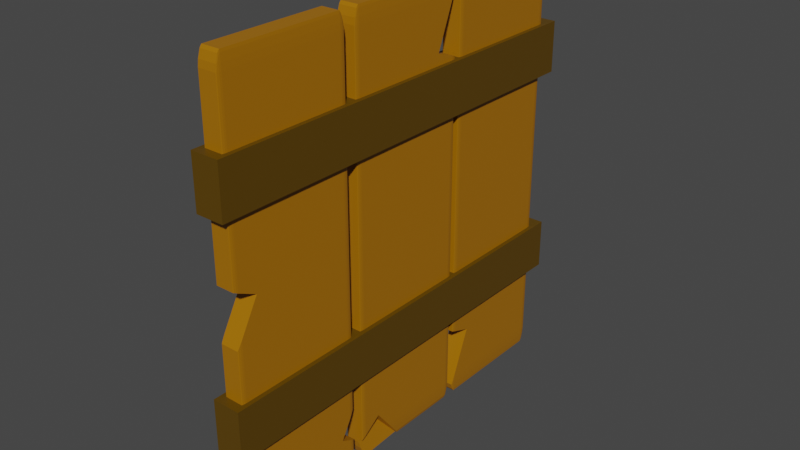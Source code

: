 # Source: wall_2.blend  (saved by Blender 2.91.10; exported with 4.5.12 LTS)
import bpy
from mathutils import Matrix  # noqa: F401  (used for matrix-valued properties, if any)

bpy.ops.wm.read_factory_settings(use_empty=True)
scene = bpy.context.scene
scene.name = 'Scene'

# ---- collections
col_collection = bpy.data.collections.new('Collection'); scene.collection.children.link(col_collection)

# ---- materials (node trees are filled in below, after node groups)
mat_material = bpy.data.materials.new('Material')
mat_material.alpha_threshold = 0.0
mat_material.use_transparent_shadow = False
mat_material.line_color = (0.0, 0.0, 0.0, 1.0)
mat_material_002 = bpy.data.materials.new('Material.002')
mat_material_002.alpha_threshold = 0.0
mat_material_002.use_transparent_shadow = False
mat_material_002.line_color = (0.0, 0.0, 0.0, 1.0)

# ---- material node trees
mat_material.use_nodes = True; mat_material.node_tree.nodes.clear()
_N = mat_material.node_tree.nodes; _L = mat_material.node_tree.links
n0 = _N.new('ShaderNodeOutputMaterial'); n0.name = 'Material Output'; n0.location = (300, 300)
n1 = _N.new('ShaderNodeBsdfPrincipled'); n1.name = 'Principled BSDF'; n1.location = (10, 300)
n1.distribution = 'GGX'
n1.subsurface_method = 'BURLEY'
n1.inputs[0].default_value = (0.3883, 0.1514, 0.0, 1.0)
n1.inputs[2].default_value = 0.4
n1.inputs[3].default_value = 1.45
n1.inputs[27].default_value = (0.0, 0.0, 0.0, 1.0)
n1.inputs[28].default_value = 1.0
_L.new(n1.outputs[0], n0.inputs[0])
n0.is_active_output = True
mat_material_002.use_nodes = True; mat_material_002.node_tree.nodes.clear()
_N = mat_material_002.node_tree.nodes; _L = mat_material_002.node_tree.links
n0 = _N.new('ShaderNodeOutputMaterial'); n0.name = 'Material Output'; n0.location = (300, 300)
n1 = _N.new('ShaderNodeBsdfPrincipled'); n1.name = 'Principled BSDF'; n1.location = (10, 300)
n1.distribution = 'GGX'
n1.subsurface_method = 'BURLEY'
n1.inputs[0].default_value = (0.1043, 0.05371, 0.0, 1.0)
n1.inputs[2].default_value = 0.4
n1.inputs[3].default_value = 1.45
n1.inputs[27].default_value = (0.0, 0.0, 0.0, 1.0)
n1.inputs[28].default_value = 1.0
_L.new(n1.outputs[0], n0.inputs[0])
n0.is_active_output = True

# ---- world
world_world = bpy.data.worlds.new('World'); scene.world = world_world
world_world.use_nodes = True; world_world.node_tree.nodes.clear()
_N = world_world.node_tree.nodes; _L = world_world.node_tree.links
n0 = _N.new('ShaderNodeOutputWorld'); n0.name = 'World Output'; n0.location = (300, 300)
n1 = _N.new('ShaderNodeBackground'); n1.name = 'Background'; n1.location = (10, 300)
n1.inputs[0].default_value = (0.05088, 0.05088, 0.05088, 1.0)
_L.new(n1.outputs[0], n0.inputs[0])
n0.is_active_output = True
world_world.color = (0.05088, 0.05088, 0.05088)
world_world.use_sun_shadow = False
world_world.sun_shadow_jitter_overblur = 0.0

# ---- meshes
me_cube = bpy.data.meshes.new('Cube')
me_cube.from_pydata([(0.8455, -0.6451, -0.1195), (-0.9553, -0.9766, 0.9264), (-0.9264, -0.9886, 0.9264), (-0.9264, -0.9766, 0.9553), (-0.9571, -0.961, 0.9571), (-0.9264, -0.9439, 0.988), (-0.9264, -0.915, 1.0), (-0.9553, -0.915, 0.988), (-0.9571, -0.9457, 0.9724), (-0.988, -0.9439, 0.9264), (-0.9724, -0.9457, 0.9571), (-0.988, -0.915, 0.9553), (-1.0, -0.915, 0.9264), (-0.9553, -0.915, -0.988), (-0.9264, -0.915, -1.0), (-0.9264, -0.9439, -0.988), (-0.9571, -0.9457, -0.9724), (-0.9264, -0.9766, -0.9553), (-0.9264, -0.9886, -0.9264), (-0.9553, -0.9766, -0.9264), (-0.9571, -0.961, -0.9571), (-0.988, -0.915, -0.9553), (-0.9724, -0.9457, -0.9571), (-0.988, -0.9439, -0.9264), (-1.0, -0.915, -0.9264), (-0.988, 0.9667, 0.9264), (-1.0, 0.9378, 0.9264), (-0.988, 0.9378, 0.9553), (-0.9724, 0.9685, 0.9571), (-0.9553, 0.9378, 0.988), (-0.9264, 0.9378, 1.0), (-0.9571, 0.9685, 0.9724), (-0.9571, 0.9838, 0.9571), (-0.988, 0.9378, -0.9553), (-1.0, 0.9378, -0.9264), (-0.988, 0.9667, -0.9264), (-0.9724, 0.9685, -0.9571), (-0.9571, 0.9838, -0.9571), (-0.9553, 0.9378, -0.988), (-0.9571, 0.9685, -0.9724), (-0.9264, 0.9378, -1.0), (0.988, -0.915, -0.9553), (1.0, -0.915, -0.9264), (0.988, -0.9439, -0.9264), (0.9724, -0.9457, -0.9571), (0.9553, -0.9766, -0.9264), (0.9264, -0.9886, -0.9264), (0.9264, -0.9766, -0.9553), (0.9571, -0.961, -0.9571), (0.9553, -0.915, -0.988), (0.9571, -0.9457, -0.9724), (0.9264, -0.9439, -0.988), (0.9264, -0.915, -1.0), (0.988, 0.9378, 0.9553), (0.988, 0.9667, 0.9264), (0.9724, 0.9685, 0.9571), (0.9553, 0.9995, 0.9264), (0.9264, 1.011, 0.9264), (0.9264, 0.9995, 0.9553), (0.9571, 0.9838, 0.9571), (0.9553, 0.9378, 0.988), (0.9571, 0.9685, 0.9724), (0.9264, 0.9667, 0.988), (0.9264, 0.9378, 1.0), (0.9553, 0.9378, -0.988), (0.9264, 0.9378, -1.0), (0.9264, 0.9667, -0.988), (0.9571, 0.9685, -0.9724), (0.9264, 0.9995, -0.9553), (0.9264, 1.011, -0.9264), (0.9553, 0.9995, -0.9264), (0.9571, 0.9838, -0.9571), (0.988, 0.9378, -0.9553), (0.9724, 0.9685, -0.9571), (0.988, 0.9667, -0.9264), (1.0, 0.9378, -0.9264), (1.0, -0.915, 0.8926), (1.0, 0.9378, 0.8926), (0.9881, 0.9666, 0.9264), (0.8975, -0.9439, 0.988), (0.9077, -0.9886, 0.9264), (0.9132, -0.9886, 0.403), (0.9048, -0.9766, 0.9553), (0.8912, -0.915, 1.0), (0.8318, -0.6362, 1.0), (1.0, -0.2092, 0.8926), (1.0, -0.2168, 0.7005), (0.988, -0.2374, 0.9553), (0.9264, -0.3937, 1.0), (0.9553, -0.3201, 0.988), (0.9973, -0.9216, 0.9004), (0.998, -0.915, 0.903), (1.0, -0.8413, 0.8926), (0.9264, -0.9886, 0.4844), (0.9553, -0.9766, 0.6586), (0.988, -0.9439, 0.8505), (-0.9562, 0.9914, 0.9422), (-0.9592, 0.9955, 0.9264), (-0.9385, 0.9674, 0.9819), (-0.9524, 0.9862, 0.9568), (-0.9592, 0.9955, -0.9264), (-0.9562, 0.9914, -0.9422), (-0.9385, 0.9674, -0.9819), (-0.9524, 0.9862, -0.9568), (-0.9167, 0.9378, 1.0), (-0.6691, 0.9378, 1.0), (-0.9264, 0.9509, 0.9946), (-0.6661, 0.9667, 0.988), (-0.6614, 1.011, 0.9264), (-0.6627, 0.9995, 0.9553), (-0.6614, 1.011, -0.9264), (-0.9167, 0.9378, -1.0), (-0.6691, 0.9378, -1.0), (-0.6627, 0.9995, -0.9553), (-0.6998, 0.6435, 1.0), (-0.6661, 0.9667, -0.988), (-0.6998, 0.6435, -1.0), (-0.9264, 0.9509, -0.9946), (-0.9553, -3.156, 0.9264), (-0.9264, -3.168, 0.9264), (-0.9264, -3.156, 0.9553), (-0.9571, -3.14, 0.9571), (-0.9264, -3.123, 0.988), (-0.9264, -3.094, 1.0), (-0.9553, -3.094, 0.988), (-0.9571, -3.125, 0.9724), (-0.988, -3.123, 0.9264), (-0.9724, -3.125, 0.9571), (-0.988, -3.094, 0.9553), (-1.0, -3.094, 0.9264), (-0.9553, -3.094, -0.988), (-0.9264, -3.094, -1.0), (-0.9264, -3.123, -0.988), (-0.9571, -3.125, -0.9724), (-0.9264, -3.156, -0.9553), (-0.9264, -3.168, -0.9264), (-0.9553, -3.156, -0.9264), (-0.9571, -3.14, -0.9571), (-0.988, -3.094, -0.9553), (-0.9724, -3.125, -0.9571), (-0.988, -3.123, -0.9264), (-1.0, -3.094, -0.9264), (-0.988, -1.213, 0.9264), (-1.0, -1.241, 0.9264), (-0.988, -1.241, 0.9553), (-0.9724, -1.211, 0.9571), (-0.9553, -1.241, 0.988), (-0.9264, -1.241, 1.0), (-0.9264, -1.213, 0.988), (-0.9571, -1.211, 0.9724), (-0.9553, -1.18, 0.9264), (-0.9571, -1.195, 0.9571), (-0.9264, -1.18, 0.9553), (-0.9264, -1.168, 0.9264), (-0.988, -1.241, -0.9553), (-1.0, -1.241, -0.9264), (-0.988, -1.213, -0.9264), (-0.9724, -1.211, -0.9571), (-0.9553, -1.18, -0.9264), (-0.9264, -1.168, -0.9264), (-0.9264, -1.18, -0.9553), (-0.9571, -1.195, -0.9571), (-0.9553, -1.241, -0.988), (-0.9571, -1.211, -0.9724), (-0.9264, -1.213, -0.988), (-0.9264, -1.241, -1.0), (0.9264, -3.156, 0.9553), (0.9264, -3.168, 0.9264), (0.9553, -3.156, 0.9264), (0.9571, -3.14, 0.9571), (0.988, -3.123, 0.9264), (0.988, -3.094, 0.9553), (0.9724, -3.125, 0.9571), (0.9264, -3.123, 0.988), (0.9571, -3.125, 0.9724), (0.9553, -3.094, 0.988), (0.9264, -3.094, 1.0), (0.988, -3.094, -0.9553), (1.0, -3.094, -0.9264), (0.988, -3.123, -0.9264), (0.9724, -3.125, -0.9571), (0.9553, -3.156, -0.9264), (0.9264, -3.168, -0.9264), (0.9264, -3.156, -0.9553), (0.9571, -3.14, -0.9571), (0.9553, -3.094, -0.988), (0.9571, -3.125, -0.9724), (0.9264, -3.123, -0.988), (0.9264, -3.094, -1.0), (0.988, -1.241, 0.9553), (0.988, -1.213, 0.9264), (0.9724, -1.211, 0.9571), (0.9553, -1.18, 0.9264), (0.9264, -1.168, 0.9264), (0.9264, -1.18, 0.9553), (0.9571, -1.195, 0.9571), (0.9553, -1.241, 0.988), (0.9571, -1.211, 0.9724), (0.9264, -1.213, 0.988), (0.9264, -1.241, 1.0), (0.9553, -1.241, -0.988), (0.9264, -1.241, -1.0), (0.9264, -1.213, -0.988), (0.9571, -1.211, -0.9724), (0.9264, -1.18, -0.9553), (0.9264, -1.168, -0.9264), (0.9553, -1.18, -0.9264), (0.9571, -1.195, -0.9571), (0.988, -1.241, -0.9553), (0.9724, -1.211, -0.9571), (0.988, -1.213, -0.9264), (1.0, -1.241, -0.9264), (1.0, -3.094, 0.8926), (0.9881, -3.123, 0.9264), (1.0, -1.241, 0.8926), (0.9881, -1.213, 0.9264), (-0.07238, -2.809, -1.0), (-0.1133, -3.094, -1.0), (-0.1175, -3.123, -0.988), (-0.07238, -2.809, 1.0), (-0.1133, -3.094, 1.0), (-0.1222, -3.156, 0.9553), (-0.1239, -3.168, 0.9264), (-0.1239, -3.168, -0.9264), (-0.1222, -3.156, -0.9553), (-0.1175, -3.123, 0.988), (0.08041, -3.094, -1.0), (0.08041, -3.094, 1.0), (0.09587, -3.123, 0.988), (0.1134, -3.156, -0.9553), (0.1198, -3.168, 0.9264), (0.1198, -3.168, -0.9264), (0.1134, -3.156, 0.9553), (0.09587, -3.123, -0.988), (0.8576, -1.241, 1.0), (0.7485, -1.241, 1.0), (0.8617, -1.213, 0.988), (0.7331, -1.213, 0.988), (0.8682, -1.168, 0.9264), (0.7091, -1.168, 0.9264), (0.8665, -1.18, 0.9553), (0.7155, -1.18, 0.9553), (0.7485, -1.241, -1.0), (0.8576, -1.241, -1.0), (0.8617, -1.213, -0.988), (0.7331, -1.213, -0.988), (0.8682, -1.168, -0.9264), (0.7091, -1.168, -0.9264), (0.7155, -1.18, -0.9553), (0.8665, -1.18, -0.9553), (0.8346, -1.402, -1.0), (0.8346, -1.402, 1.0), (-0.8455, 2.76, -0.1195), (0.9553, 3.092, 0.9264), (0.9264, 3.104, 0.9264), (0.9264, 3.092, 0.9553), (0.9571, 3.076, 0.9571), (0.9264, 3.059, 0.988), (0.9264, 3.03, 1.0), (0.9553, 3.03, 0.988), (0.9571, 3.061, 0.9724), (0.988, 3.059, 0.9264), (0.9724, 3.061, 0.9571), (0.988, 3.03, 0.9553), (1.0, 3.03, 0.9264), (0.9553, 3.03, -0.988), (0.9264, 3.03, -1.0), (0.9264, 3.059, -0.988), (0.9571, 3.061, -0.9724), (0.9264, 3.092, -0.9553), (0.9264, 3.104, -0.9264), (0.9553, 3.092, -0.9264), (0.9571, 3.076, -0.9571), (0.988, 3.03, -0.9553), (0.9724, 3.061, -0.9571), (0.988, 3.059, -0.9264), (1.0, 3.03, -0.9264), (0.988, 1.149, 0.9264), (1.0, 1.177, 0.9264), (0.988, 1.177, 0.9553), (0.9724, 1.147, 0.9571), (0.9553, 1.177, 0.988), (0.9264, 1.177, 1.0), (0.9571, 1.147, 0.9724), (0.9571, 1.131, 0.9571), (0.988, 1.177, -0.9553), (1.0, 1.177, -0.9264), (0.988, 1.149, -0.9264), (0.9724, 1.147, -0.9571), (0.9571, 1.131, -0.9571), (0.9553, 1.177, -0.988), (0.9571, 1.147, -0.9724), (0.9264, 1.177, -1.0), (-0.988, 3.03, -0.9553), (-1.0, 3.03, -0.9264), (-0.988, 3.059, -0.9264), (-0.9724, 3.061, -0.9571), (-0.9553, 3.092, -0.9264), (-0.9264, 3.104, -0.9264), (-0.9264, 3.092, -0.9553), (-0.9571, 3.076, -0.9571), (-0.9553, 3.03, -0.988), (-0.9571, 3.061, -0.9724), (-0.9264, 3.059, -0.988), (-0.9264, 3.03, -1.0), (-0.988, 1.177, 0.9553), (-0.988, 1.149, 0.9264), (-0.9724, 1.147, 0.9571), (-0.9553, 1.116, 0.9264), (-0.9264, 1.104, 0.9264), (-0.9264, 1.116, 0.9553), (-0.9571, 1.131, 0.9571), (-0.9553, 1.177, 0.988), (-0.9571, 1.147, 0.9724), (-0.9264, 1.149, 0.988), (-0.9264, 1.177, 1.0), (-0.9553, 1.177, -0.988), (-0.9264, 1.177, -1.0), (-0.9264, 1.149, -0.988), (-0.9571, 1.147, -0.9724), (-0.9264, 1.116, -0.9553), (-0.9264, 1.104, -0.9264), (-0.9553, 1.116, -0.9264), (-0.9571, 1.131, -0.9571), (-0.988, 1.177, -0.9553), (-0.9724, 1.147, -0.9571), (-0.988, 1.149, -0.9264), (-1.0, 1.177, -0.9264), (-1.0, 3.03, 0.8926), (-1.0, 1.177, 0.8926), (-0.9881, 1.149, 0.9264), (-0.8975, 3.059, 0.988), (-0.9077, 3.104, 0.9264), (-0.9132, 3.104, 0.403), (-0.9048, 3.092, 0.9553), (-0.8912, 3.03, 1.0), (-0.8318, 2.751, 1.0), (-1.0, 2.324, 0.8926), (-1.0, 2.332, 0.7005), (-0.988, 2.353, 0.9553), (-0.9264, 2.509, 1.0), (-0.9553, 2.435, 0.988), (-0.9973, 3.037, 0.9004), (-0.998, 3.03, 0.903), (-1.0, 2.957, 0.8926), (-0.9264, 3.104, 0.4844), (-0.9553, 3.092, 0.6586), (-0.988, 3.059, 0.8505), (0.9562, 1.124, 0.9422), (0.9592, 1.12, 0.9264), (0.9385, 1.148, 0.9819), (0.9524, 1.129, 0.9568), (0.9592, 1.12, -0.9264), (0.9562, 1.124, -0.9422), (0.9385, 1.148, -0.9819), (0.9524, 1.129, -0.9568), (0.9167, 1.177, 1.0), (0.6691, 1.177, 1.0), (0.9264, 1.164, 0.9946), (0.6661, 1.149, 0.988), (0.6614, 1.104, 0.9264), (0.6627, 1.116, 0.9553), (0.6614, 1.104, -0.9264), (0.9167, 1.177, -1.0), (0.6691, 1.177, -1.0), (0.6627, 1.116, -0.9553), (0.6998, 1.472, 1.0), (0.6661, 1.149, -0.988), (0.6998, 1.472, -1.0), (0.9264, 1.164, -0.9946)], [], [(49, 64, 72, 41), (36, 37, 39), (24, 12, 26, 34), (38, 13, 21, 33), (15, 51, 47, 17), (55, 59, 61), (70, 56, 54, 74), (44, 48, 50), (4, 8, 10), (67, 71, 73), (28, 31, 32), (7, 29, 27, 11), (16, 20, 22), (1, 2, 3, 4), (5, 6, 7, 8), (9, 10, 11, 12), (13, 14, 15, 16), (17, 18, 19, 20), (21, 22, 23, 24), (25, 26, 27, 28), (33, 34, 35, 36), (41, 42, 43, 44), (45, 46, 47, 48), (49, 50, 51, 52), (78, 77, 75, 74, 54), (56, 57, 58, 59), (60, 61, 62, 63), (64, 65, 66, 67), (68, 69, 70, 71), (72, 73, 74, 75), (9, 1, 4, 10), (3, 5, 8, 4), (7, 11, 10, 8), (21, 13, 16, 22), (15, 17, 20, 16), (19, 23, 22, 20), (27, 29, 31, 28), (38, 33, 36, 39), (49, 41, 44, 50), (43, 45, 48, 44), (47, 51, 50, 48), (60, 53, 55, 61), (54, 56, 59, 55), (58, 62, 61, 59), (72, 64, 67, 73), (66, 68, 71, 67), (70, 74, 73, 71), (52, 65, 64, 49), (75, 42, 41, 72), (14, 52, 51, 15), (46, 18, 17, 47), (12, 24, 23, 9), (18, 2, 1, 19), (69, 57, 56, 70), (34, 26, 25, 35), (6, 30, 29, 7), (26, 12, 11, 27), (40, 14, 13, 38), (24, 34, 33, 21), (9, 23, 19, 1), (81, 0, 84, 83, 79, 82, 80), (84, 0, 86, 85, 87, 89, 88), (90, 91, 92, 86, 0, 81, 93, 94, 95), (2, 18, 46, 93, 81, 80), (45, 43, 95, 94), (87, 53, 60, 89), (79, 5, 3, 82), (92, 76, 42, 75, 77, 85, 86), (46, 45, 94, 93), (89, 60, 63, 88), (78, 54, 55, 53), (83, 6, 5, 79), (82, 3, 2, 80), (91, 90, 76), (53, 77, 78), (77, 53, 87, 85), (92, 91, 76), (43, 42, 76, 90, 95), (109, 108, 110, 113, 115, 112, 116, 114, 105, 107), (104, 114, 116, 111, 117, 102, 103, 101, 100, 97, 96, 99, 98, 106), (35, 25, 97, 100), (62, 58, 109, 107), (68, 66, 115, 113), (65, 52, 14, 40, 111, 116, 112), (108, 57, 69, 110), (98, 31, 29, 30, 106), (96, 32, 99), (37, 101, 103), (38, 39, 102, 117, 40), (97, 25, 28, 32, 96), (99, 32, 31, 98), (37, 36, 35, 100, 101), (102, 39, 37, 103), (63, 62, 107, 105), (106, 30, 104), (58, 57, 108, 109), (111, 40, 117), (66, 65, 112, 115), (110, 69, 68, 113), (104, 30, 6, 83, 84, 88, 63, 105, 114), (150, 158, 156, 142), (185, 200, 208, 177), (157, 161, 163), (141, 129, 143, 155), (162, 130, 138, 154), (168, 181, 179, 170), (191, 195, 197), (206, 192, 190, 210), (180, 184, 186), (121, 125, 127), (203, 207, 209), (145, 149, 151), (196, 175, 171, 189), (169, 172, 174), (124, 146, 144, 128), (133, 137, 139), (118, 119, 120, 121), (122, 123, 124, 125), (126, 127, 128, 129), (130, 131, 132, 133), (134, 135, 136, 137), (138, 139, 140, 141), (142, 143, 144, 145), (146, 147, 148, 149), (150, 151, 152, 153), (154, 155, 156, 157), (158, 159, 160, 161), (162, 163, 164, 165), (166, 167, 168, 169), (211, 214, 212, 178), (173, 174, 175, 176), (177, 178, 179, 180), (181, 182, 183, 184), (185, 186, 187, 188), (215, 214, 211, 210, 190), (192, 193, 194, 195), (196, 197, 198, 199), (200, 201, 202, 203), (204, 205, 206, 207), (208, 209, 210, 211), (126, 118, 121, 127), (120, 122, 125, 121), (124, 128, 127, 125), (138, 130, 133, 139), (132, 134, 137, 133), (136, 140, 139, 137), (150, 142, 145, 151), (144, 146, 149, 145), (148, 152, 151, 149), (162, 154, 157, 163), (156, 158, 161, 157), (160, 164, 163, 161), (173, 166, 169, 174), (168, 170, 172, 169), (171, 175, 174, 172), (185, 177, 180, 186), (179, 181, 184, 180), (183, 187, 186, 184), (196, 189, 191, 197), (190, 192, 195, 191), (194, 198, 197, 195), (208, 200, 203, 209), (202, 204, 207, 203), (206, 210, 209, 207), (188, 201, 200, 185), (211, 178, 177, 208), (129, 141, 140, 126), (135, 119, 118, 136), (205, 193, 192, 206), (153, 159, 158, 150), (155, 143, 142, 156), (167, 182, 181, 168), (123, 147, 146, 124), (143, 129, 128, 144), (199, 176, 175, 196), (165, 131, 130, 162), (141, 155, 154, 138), (126, 140, 136, 118), (178, 212, 213, 170, 179), (218, 217, 216, 219, 220, 225, 221, 222, 223, 224), (232, 228, 227, 219, 216, 226, 233, 229, 231, 230), (182, 167, 230, 231), (222, 119, 135, 223), (233, 187, 183, 229), (134, 132, 218, 224), (122, 120, 221, 225), (232, 166, 173, 228), (226, 188, 187, 233), (132, 131, 217, 218), (135, 134, 224, 223), (229, 183, 182, 231), (213, 171, 172, 170), (215, 190, 191, 189), (123, 122, 225, 220), (228, 173, 176, 227), (167, 166, 232, 230), (221, 120, 119, 222), (212, 171, 213), (189, 214, 215), (212, 214, 189, 171), (240, 238, 246, 249, 244, 243, 250, 251, 234, 236), (248, 247, 239, 241, 237, 235, 251, 250, 242, 245), (198, 194, 240, 236), (241, 152, 148, 237), (245, 164, 160, 248), (204, 202, 244, 249), (247, 159, 153, 239), (193, 205, 246, 238), (199, 198, 236, 234), (237, 148, 147, 235), (239, 153, 152, 241), (194, 193, 238, 240), (242, 165, 164, 245), (202, 201, 243, 244), (246, 205, 204, 249), (160, 159, 247, 248), (201, 188, 226, 216, 217, 131, 165, 242, 250, 243), (219, 227, 176, 199, 234, 251, 235, 147, 123, 220), (301, 316, 324, 293), (288, 289, 291), (276, 264, 278, 286), (290, 265, 273, 285), (267, 303, 299, 269), (307, 311, 313), (322, 308, 306, 326), (296, 300, 302), (256, 260, 262), (319, 323, 325), (280, 283, 284), (259, 281, 279, 263), (268, 272, 274), (253, 254, 255, 256), (257, 258, 259, 260), (261, 262, 263, 264), (265, 266, 267, 268), (269, 270, 271, 272), (273, 274, 275, 276), (277, 278, 279, 280), (285, 286, 287, 288), (293, 294, 295, 296), (297, 298, 299, 300), (301, 302, 303, 304), (330, 329, 327, 326, 306), (308, 309, 310, 311), (312, 313, 314, 315), (316, 317, 318, 319), (320, 321, 322, 323), (324, 325, 326, 327), (261, 253, 256, 262), (255, 257, 260, 256), (259, 263, 262, 260), (273, 265, 268, 274), (267, 269, 272, 268), (271, 275, 274, 272), (279, 281, 283, 280), (290, 285, 288, 291), (301, 293, 296, 302), (295, 297, 300, 296), (299, 303, 302, 300), (312, 305, 307, 313), (306, 308, 311, 307), (310, 314, 313, 311), (324, 316, 319, 325), (318, 320, 323, 319), (322, 326, 325, 323), (304, 317, 316, 301), (327, 294, 293, 324), (266, 304, 303, 267), (298, 270, 269, 299), (264, 276, 275, 261), (270, 254, 253, 271), (321, 309, 308, 322), (286, 278, 277, 287), (258, 282, 281, 259), (278, 264, 263, 279), (292, 266, 265, 290), (276, 286, 285, 273), (261, 275, 271, 253), (333, 252, 336, 335, 331, 334, 332), (336, 252, 338, 337, 339, 341, 340), (342, 343, 344, 338, 252, 333, 345, 346, 347), (254, 270, 298, 345, 333, 332), (297, 295, 347, 346), (339, 305, 312, 341), (331, 257, 255, 334), (344, 328, 294, 327, 329, 337, 338), (298, 297, 346, 345), (341, 312, 315, 340), (330, 306, 307, 305), (335, 258, 257, 331), (334, 255, 254, 332), (343, 342, 328), (305, 329, 330), (329, 305, 339, 337), (344, 343, 328), (295, 294, 328, 342, 347), (361, 360, 362, 365, 367, 364, 368, 366, 357, 359), (356, 366, 368, 363, 369, 354, 355, 353, 352, 349, 348, 351, 350, 358), (287, 277, 349, 352), (314, 310, 361, 359), (320, 318, 367, 365), (317, 304, 266, 292, 363, 368, 364), (360, 309, 321, 362), (350, 283, 281, 282, 358), (348, 284, 351), (289, 353, 355), (290, 291, 354, 369, 292), (349, 277, 280, 284, 348), (351, 284, 283, 350), (289, 288, 287, 352, 353), (354, 291, 289, 355), (315, 314, 359, 357), (358, 282, 356), (310, 309, 360, 361), (363, 292, 369), (318, 317, 364, 367), (362, 321, 320, 365), (356, 282, 258, 335, 336, 340, 315, 357, 366)])
_uv = me_cube.uv_layers.new(name='UVMap')
_uv.uv.foreach_set('vector', [0.1306, 0.5092, 0.1306, 0.7408, 0.1265, 0.7408, 0.1265, 0.5092, 0.3786, 0.7535, 0.3767, 0.7554, 0.3767, 0.7554, 0.3842, 0.5092, 0.6158, 0.5092, 0.6158, 0.7408, 0.3842, 0.7408, 0.3709, 0.7408, 0.3709, 0.5092, 0.3791, 0.5092, 0.3791, 0.7408, 0.3658, 0.5056, 0.1342, 0.5056, 0.1342, 0.5015, 0.3658, 0.5015, 0.6196, 0.005361, 0.6196, 0.003451, 0.6215, 0.005361, 0.3842, 0.001494, 0.6158, 0.001494, 0.6158, 0.005592, 0.3842, 0.005592, 0.3804, 0.2446, 0.3804, 0.2465, 0.3785, 0.2446, 0.6196, 0.4946, 0.6215, 0.4946, 0.6196, 0.4965, 0.1304, 0.7446, 0.1304, 0.7465, 0.1285, 0.7446, 0.6196, 0.7446, 0.6215, 0.7446, 0.6196, 0.7465, 0.6291, 0.5092, 0.6291, 0.7408, 0.6209, 0.7408, 0.6209, 0.5092, 0.3696, 0.5054, 0.3696, 0.5035, 0.3715, 0.5054, 0.6158, 0.4944, 0.6158, 0.4929, 0.6179, 0.4908, 0.6179, 0.4929, 0.6235, 0.4908, 0.625, 0.4908, 0.625, 0.4929, 0.6224, 0.4929, 0.6158, 0.5041, 0.6179, 0.5019, 0.6179, 0.5071, 0.6158, 0.5071, 0.3694, 0.5092, 0.3679, 0.5092, 0.3658, 0.5071, 0.3679, 0.5071, 0.3658, 0.5015, 0.3658, 0.5, 0.3679, 0.5, 0.3679, 0.5026, 0.3791, 0.5092, 0.3769, 0.5071, 0.3821, 0.5071, 0.3821, 0.5092, 0.6158, 0.7459, 0.6158, 0.7429, 0.6179, 0.7429, 0.6179, 0.7481, 0.3791, 0.7408, 0.3821, 0.7408, 0.3821, 0.7429, 0.3769, 0.7429, 0.1265, 0.5092, 0.125, 0.5092, 0.125, 0.5071, 0.1276, 0.5071, 0.1306, 0.4997, 0.1342, 0.5, 0.1321, 0.5015, 0.1321, 0.5026, 0.1306, 0.5092, 0.1321, 0.5071, 0.1342, 0.5071, 0.1321, 0.5092, 0.6158, 0.005598, 0.6116, 0.0092, 0.3842, 0.0092, 0.3842, 0.005592, 0.6158, 0.005592, 0.6158, 0.001494, 0.6158, 0.0, 0.6179, 0.0, 0.6179, 0.002588, 0.6242, 0.008495, 0.6224, 0.007087, 0.6235, 0.005592, 0.625, 0.007087, 0.1306, 0.7408, 0.1342, 0.7408, 0.1342, 0.7444, 0.1304, 0.7446, 0.1335, 0.7492, 0.1321, 0.75, 0.1306, 0.7485, 0.1295, 0.7474, 0.1258, 0.7415, 0.1276, 0.7455, 0.1265, 0.7444, 0.125, 0.7429, 0.6158, 0.5041, 0.6158, 0.4959, 0.6179, 0.4981, 0.6179, 0.5019, 0.6194, 0.4908, 0.6235, 0.4908, 0.6215, 0.4946, 0.6196, 0.4946, 0.6291, 0.5092, 0.6209, 0.5092, 0.6231, 0.5071, 0.6269, 0.5071, 0.3791, 0.5092, 0.3709, 0.5092, 0.3731, 0.5071, 0.3769, 0.5071, 0.3658, 0.5056, 0.3658, 0.5015, 0.3696, 0.5035, 0.3696, 0.5054, 0.3694, 0.5015, 0.3735, 0.5056, 0.3715, 0.5054, 0.3696, 0.5035, 0.6209, 0.7408, 0.6291, 0.7408, 0.6269, 0.7429, 0.6231, 0.7429, 0.3709, 0.7408, 0.3791, 0.7408, 0.3769, 0.7429, 0.3731, 0.7429, 0.1306, 0.5092, 0.1265, 0.5092, 0.1276, 0.5071, 0.1295, 0.5071, 0.3842, 0.2459, 0.3842, 0.2541, 0.3821, 0.2519, 0.3821, 0.2481, 0.1342, 0.5015, 0.1342, 0.5056, 0.1321, 0.5045, 0.1321, 0.5026, 0.6235, 0.0092, 0.6194, 0.0092, 0.6196, 0.005361, 0.6215, 0.005361, 0.6158, 0.005592, 0.6158, 0.001494, 0.6196, 0.003451, 0.6196, 0.005361, 0.6194, 0.001494, 0.6235, 0.005592, 0.6215, 0.005361, 0.6196, 0.003451, 0.1265, 0.7408, 0.1306, 0.7408, 0.1304, 0.7446, 0.1285, 0.7446, 0.1342, 0.7444, 0.1342, 0.7485, 0.1304, 0.7465, 0.1304, 0.7446, 0.1306, 0.7485, 0.1265, 0.7444, 0.1285, 0.7446, 0.1304, 0.7465, 0.1342, 0.5092, 0.1342, 0.7408, 0.1306, 0.7408, 0.1306, 0.5092, 0.125, 0.7408, 0.125, 0.5092, 0.1265, 0.5092, 0.1265, 0.7408, 0.3658, 0.5092, 0.1342, 0.5092, 0.1342, 0.5056, 0.3658, 0.5056, 0.1342, 0.5, 0.3658, 0.5, 0.3658, 0.5015, 0.1342, 0.5015, 0.6158, 0.5092, 0.3842, 0.5092, 0.3842, 0.5041, 0.6158, 0.5041, 0.3842, 0.4908, 0.6158, 0.4908, 0.6158, 0.4959, 0.3842, 0.4959, 0.3842, 0.0, 0.6158, 0.0, 0.6158, 0.001494, 0.3842, 0.001494, 0.3842, 0.7408, 0.6158, 0.7408, 0.6158, 0.7459, 0.3842, 0.7459, 0.6342, 0.5092, 0.6342, 0.7408, 0.6291, 0.7408, 0.6291, 0.5092, 0.6158, 0.7408, 0.6158, 0.5092, 0.6209, 0.5092, 0.6209, 0.7408, 0.3658, 0.7408, 0.3658, 0.5092, 0.3709, 0.5092, 0.3709, 0.7408, 0.3842, 0.5092, 0.3842, 0.7408, 0.3791, 0.7408, 0.3791, 0.5092, 0.6158, 0.5041, 0.3842, 0.5041, 0.3842, 0.4959, 0.6158, 0.4959, 0.375, 0.6963, 0.375, 0.75, 0.3984, 0.75, 0.3896, 0.7069, 0.3885, 0.7025, 0.3868, 0.6975, 0.3858, 0.6956, 0.3984, 0.75, 0.375, 0.75, 0.375, 0.8394, 0.3788, 0.8407, 0.3812, 0.8346, 0.3853, 0.817, 0.3885, 0.8014, 0.3386, 0.6795, 0.3378, 0.6799, 0.3316, 0.6868, 0.2856, 0.75, 0.375, 0.75, 0.375, 0.6963, 0.3701, 0.6926, 0.3584, 0.6857, 0.3437, 0.6798, 0.6158, 0.4908, 0.3842, 0.4908, 0.3842, 0.2592, 0.5606, 0.2592, 0.5504, 0.2609, 0.6158, 0.2615, 0.3842, 0.2541, 0.3842, 0.2459, 0.6063, 0.2459, 0.5823, 0.2541, 0.6194, 0.1561, 0.6194, 0.0092, 0.6235, 0.0092, 0.6235, 0.1664, 0.6235, 0.2628, 0.6235, 0.4908, 0.6194, 0.4908, 0.6194, 0.2619, 0.6116, 0.2316, 0.6116, 0.2408, 0.3842, 0.2408, 0.3842, 0.0092, 0.6116, 0.0092, 0.6116, 0.1526, 0.5876, 0.1535, 0.3842, 0.2592, 0.3842, 0.2541, 0.5823, 0.2541, 0.5606, 0.2592, 0.6235, 0.1664, 0.6235, 0.0092, 0.625, 0.0092, 0.625, 0.1756, 0.6158, 0.005598, 0.6158, 0.005592, 0.6196, 0.005361, 0.6194, 0.0092, 0.625, 0.2636, 0.625, 0.4908, 0.6235, 0.4908, 0.6235, 0.2628, 0.6194, 0.2619, 0.6194, 0.4908, 0.6158, 0.4908, 0.6158, 0.2615, 0.6129, 0.2408, 0.6125, 0.2416, 0.6116, 0.2408, 0.6194, 0.0092, 0.6122, 0.0092, 0.6158, 0.005598, 0.6116, 0.0092, 0.6194, 0.0092, 0.6194, 0.1561, 0.6116, 0.1526, 0.6116, 0.2316, 0.6129, 0.2408, 0.6116, 0.2408, 0.3842, 0.2459, 0.3842, 0.2408, 0.6116, 0.2408, 0.6125, 0.242, 0.6063, 0.2459, 0.5192, 0.4525, 0.5186, 0.4509, 0.4814, 0.4509, 0.4808, 0.4525, 0.4801, 0.4568, 0.4799, 0.4607, 0.4799, 0.5, 0.5201, 0.5, 0.5201, 0.4607, 0.5199, 0.4568, 0.5201, 0.6045, 0.5201, 0.5, 0.4799, 0.5, 0.4799, 0.6045, 0.48, 0.6092, 0.4802, 0.615, 0.4808, 0.6217, 0.481, 0.6235, 0.4814, 0.625, 0.5186, 0.625, 0.519, 0.6235, 0.5192, 0.6217, 0.5198, 0.615, 0.52, 0.6092, 0.3842, 0.7459, 0.6158, 0.7459, 0.6158, 0.7531, 0.3842, 0.7531, 0.6235, 0.9908, 0.6194, 0.9908, 0.6194, 0.7922, 0.6235, 0.7917, 0.1342, 0.7485, 0.1342, 0.7444, 0.3333, 0.7444, 0.3328, 0.7485, 0.1342, 0.7408, 0.1342, 0.5092, 0.3658, 0.5092, 0.3658, 0.7408, 0.3646, 0.7408, 0.3375, 0.704, 0.3336, 0.7408, 0.6158, 0.7923, 0.6158, 0.9908, 0.3842, 0.9908, 0.3842, 0.7923, 0.6231, 0.7571, 0.6224, 0.7571, 0.6253, 0.7556, 0.625, 0.7592, 0.6243, 0.7582, 0.6169, 0.7564, 0.6179, 0.7571, 0.6179, 0.7574, 0.3679, 0.7474, 0.3686, 0.7488, 0.3679, 0.7476, 0.3694, 0.7408, 0.3679, 0.7429, 0.3666, 0.7429, 0.3658, 0.7429, 0.3658, 0.7429, 0.6158, 0.7531, 0.6158, 0.7459, 0.6179, 0.7481, 0.6179, 0.7519, 0.6169, 0.753, 0.6203, 0.7574, 0.6205, 0.7571, 0.6224, 0.7571, 0.6231, 0.7584, 0.3821, 0.7519, 0.3821, 0.7481, 0.3842, 0.7459, 0.3842, 0.7531, 0.3831, 0.753, 0.3666, 0.7448, 0.3679, 0.7455, 0.3679, 0.7474, 0.3676, 0.7476, 0.625, 0.9908, 0.6235, 0.9908, 0.6235, 0.7917, 0.625, 0.7914, 0.6243, 0.7592, 0.625, 0.7592, 0.625, 0.7604, 0.6194, 0.9908, 0.6158, 0.9908, 0.6158, 0.7923, 0.6194, 0.7922, 0.3646, 0.7408, 0.3658, 0.7408, 0.3658, 0.7424, 0.1342, 0.7444, 0.1342, 0.7408, 0.3336, 0.7408, 0.3333, 0.7444, 0.3327, 0.75, 0.1342, 0.75, 0.1342, 0.7485, 0.3328, 0.7485, 0.6354, 0.7408, 0.6342, 0.7408, 0.6342, 0.5092, 0.8614, 0.5092, 0.854, 0.544, 0.8658, 0.5744, 0.8658, 0.7408, 0.6664, 0.7408, 0.6625, 0.704, 0.6158, 0.7541, 0.3842, 0.7541, 0.3842, 0.7459, 0.6158, 0.7459, 0.1306, 0.5092, 0.1306, 0.7408, 0.1265, 0.7408, 0.1265, 0.5092, 0.3786, 0.7535, 0.3767, 0.7554, 0.3767, 0.7554, 0.3842, 0.5092, 0.6158, 0.5092, 0.6158, 0.7408, 0.3842, 0.7408, 0.3709, 0.7408, 0.3709, 0.5092, 0.3791, 0.5092, 0.3791, 0.7408, 0.6158, 0.2541, 0.3842, 0.2541, 0.3842, 0.2459, 0.6158, 0.2459, 0.6196, 0.005361, 0.6196, 0.003451, 0.6215, 0.005361, 0.3842, 0.001494, 0.6158, 0.001494, 0.6158, 0.005592, 0.3842, 0.005592, 0.3804, 0.2446, 0.3804, 0.2465, 0.3785, 0.2446, 0.6196, 0.4946, 0.6215, 0.4946, 0.6196, 0.4965, 0.1304, 0.7446, 0.1304, 0.7465, 0.1285, 0.7446, 0.6196, 0.7446, 0.6215, 0.7446, 0.6196, 0.7465, 0.6235, 0.0092, 0.6235, 0.2408, 0.6194, 0.2408, 0.6194, 0.0092, 0.6196, 0.2483, 0.6196, 0.2483, 0.6215, 0.2464, 0.6291, 0.5092, 0.6291, 0.7408, 0.6209, 0.7408, 0.6209, 0.5092, 0.3696, 0.5054, 0.3696, 0.5035, 0.3715, 0.5054, 0.6158, 0.4944, 0.6158, 0.4929, 0.6179, 0.4908, 0.6179, 0.4929, 0.6235, 0.4908, 0.625, 0.4908, 0.625, 0.4929, 0.6224, 0.4929, 0.6158, 0.5041, 0.6179, 0.5019, 0.6179, 0.5071, 0.6158, 0.5071, 0.3694, 0.5092, 0.3679, 0.5092, 0.3658, 0.5071, 0.3679, 0.5071, 0.3658, 0.5015, 0.3658, 0.5, 0.3679, 0.5, 0.3679, 0.5026, 0.3791, 0.5092, 0.3769, 0.5071, 0.3821, 0.5071, 0.3821, 0.5092, 0.6158, 0.7459, 0.6158, 0.7429, 0.6179, 0.7429, 0.6179, 0.7481, 0.6253, 0.7556, 0.625, 0.7592, 0.6235, 0.7571, 0.6224, 0.7571, 0.6158, 0.7556, 0.6179, 0.7571, 0.6179, 0.7592, 0.6179, 0.7592, 0.3791, 0.7408, 0.3821, 0.7408, 0.3821, 0.7429, 0.3769, 0.7429, 0.3694, 0.7503, 0.3658, 0.75, 0.3679, 0.7485, 0.3679, 0.7474, 0.3694, 0.7408, 0.3679, 0.7429, 0.3658, 0.7429, 0.3658, 0.7429, 0.6194, 0.2577, 0.6158, 0.2571, 0.6179, 0.2541, 0.6179, 0.2519, 0.3842, 0.0092, 0.6116, 0.0092, 0.6116, 0.2408, 0.3842, 0.2408, 0.6253, 0.2444, 0.6224, 0.2429, 0.6235, 0.2429, 0.625, 0.2408, 0.1265, 0.5092, 0.125, 0.5092, 0.125, 0.5071, 0.1276, 0.5071, 0.1306, 0.4997, 0.1342, 0.5, 0.1321, 0.5015, 0.1321, 0.5026, 0.1306, 0.5092, 0.1321, 0.5071, 0.1342, 0.5071, 0.1321, 0.5092, 0.6158, 0.005598, 0.6116, 0.0092, 0.3842, 0.0092, 0.3842, 0.005592, 0.6158, 0.005592, 0.6158, 0.001494, 0.6158, 0.0, 0.6179, 0.0, 0.6179, 0.002588, 0.6242, 0.008495, 0.6224, 0.007087, 0.6235, 0.005592, 0.625, 0.007087, 0.1306, 0.7408, 0.1342, 0.7408, 0.1342, 0.7444, 0.1304, 0.7446, 0.1335, 0.7492, 0.1321, 0.75, 0.1306, 0.7485, 0.1295, 0.7474, 0.1258, 0.7415, 0.1276, 0.7455, 0.1265, 0.7444, 0.125, 0.7429, 0.6158, 0.5041, 0.6158, 0.4959, 0.6179, 0.4981, 0.6179, 0.5019, 0.6194, 0.4908, 0.6235, 0.4908, 0.6215, 0.4946, 0.6196, 0.4946, 0.6291, 0.5092, 0.6209, 0.5092, 0.6231, 0.5071, 0.6269, 0.5071, 0.3791, 0.5092, 0.3709, 0.5092, 0.3731, 0.5071, 0.3769, 0.5071, 0.3658, 0.5056, 0.3658, 0.5015, 0.3696, 0.5035, 0.3696, 0.5054, 0.3694, 0.5015, 0.3735, 0.5056, 0.3715, 0.5054, 0.3696, 0.5035, 0.6158, 0.7541, 0.6158, 0.7459, 0.6179, 0.7481, 0.6179, 0.7519, 0.6209, 0.7408, 0.6291, 0.7408, 0.6269, 0.7429, 0.6231, 0.7429, 0.6235, 0.7592, 0.6194, 0.7592, 0.6205, 0.7571, 0.6224, 0.7571, 0.3709, 0.7408, 0.3791, 0.7408, 0.3769, 0.7429, 0.3731, 0.7429, 0.3842, 0.7459, 0.3842, 0.7541, 0.3821, 0.7519, 0.3821, 0.7481, 0.3658, 0.7485, 0.3658, 0.7444, 0.3679, 0.7455, 0.3679, 0.7474, 0.6235, 0.2592, 0.6194, 0.2592, 0.6205, 0.2571, 0.6224, 0.2571, 0.6158, 0.2541, 0.6158, 0.2459, 0.6179, 0.2481, 0.6179, 0.2519, 0.6194, 0.2408, 0.6235, 0.2408, 0.6224, 0.2429, 0.6205, 0.2429, 0.1306, 0.5092, 0.1265, 0.5092, 0.1276, 0.5071, 0.1295, 0.5071, 0.3842, 0.2459, 0.3842, 0.2541, 0.3821, 0.2519, 0.3821, 0.2481, 0.1342, 0.5015, 0.1342, 0.5056, 0.1321, 0.5045, 0.1321, 0.5026, 0.6235, 0.0092, 0.6194, 0.0092, 0.6196, 0.005361, 0.6215, 0.005361, 0.6158, 0.005592, 0.6158, 0.001494, 0.6196, 0.003451, 0.6196, 0.005361, 0.6194, 0.001494, 0.6235, 0.005592, 0.6215, 0.005361, 0.6196, 0.003451, 0.1265, 0.7408, 0.1306, 0.7408, 0.1304, 0.7446, 0.1285, 0.7446, 0.1342, 0.7444, 0.1342, 0.7485, 0.1304, 0.7465, 0.1304, 0.7446, 0.1306, 0.7485, 0.1265, 0.7444, 0.1285, 0.7446, 0.1304, 0.7465, 0.1342, 0.5092, 0.1342, 0.7408, 0.1306, 0.7408, 0.1306, 0.5092, 0.125, 0.7408, 0.125, 0.5092, 0.1265, 0.5092, 0.1265, 0.7408, 0.6158, 0.5092, 0.3842, 0.5092, 0.3842, 0.5041, 0.6158, 0.5041, 0.3842, 0.4908, 0.6158, 0.4908, 0.6158, 0.4959, 0.3842, 0.4959, 0.3842, 0.0, 0.6158, 0.0, 0.6158, 0.001494, 0.3842, 0.001494, 0.6158, 0.7592, 0.3842, 0.7592, 0.3842, 0.7541, 0.6158, 0.7541, 0.3842, 0.7408, 0.6158, 0.7408, 0.6158, 0.7459, 0.3842, 0.7459, 0.6158, 0.2592, 0.3842, 0.2592, 0.3842, 0.2541, 0.6158, 0.2541, 0.6342, 0.5092, 0.6342, 0.7408, 0.6291, 0.7408, 0.6291, 0.5092, 0.6158, 0.7408, 0.6158, 0.5092, 0.6209, 0.5092, 0.6209, 0.7408, 0.625, 0.0092, 0.625, 0.2408, 0.6235, 0.2408, 0.6235, 0.0092, 0.3658, 0.7408, 0.3658, 0.5092, 0.3709, 0.5092, 0.3709, 0.7408, 0.3842, 0.5092, 0.3842, 0.7408, 0.3791, 0.7408, 0.3791, 0.5092, 0.6158, 0.5041, 0.3842, 0.5041, 0.3842, 0.4959, 0.6158, 0.4959, 0.3842, 0.2408, 0.6116, 0.2408, 0.6158, 0.2459, 0.6158, 0.2459, 0.3842, 0.2459, 0.4801, 0.7058, 0.4799, 0.7098, 0.4799, 0.75, 0.5201, 0.75, 0.5201, 0.7098, 0.5199, 0.7058, 0.5192, 0.7012, 0.5186, 0.6995, 0.4814, 0.6995, 0.4808, 0.7012, 0.5192, 0.8443, 0.5199, 0.8354, 0.5201, 0.8276, 0.5201, 0.75, 0.4799, 0.75, 0.4799, 0.8276, 0.4801, 0.8354, 0.4808, 0.8443, 0.4814, 0.8476, 0.5186, 0.8476, 0.3842, 0.2592, 0.6158, 0.2592, 0.6158, 0.36, 0.3842, 0.36, 0.6158, 0.3905, 0.6158, 0.4908, 0.3842, 0.4908, 0.3842, 0.3905, 0.238, 0.5056, 0.1342, 0.5056, 0.1342, 0.5015, 0.2358, 0.5015, 0.3658, 0.5015, 0.3658, 0.5056, 0.2647, 0.5056, 0.2653, 0.5015, 0.6235, 0.4908, 0.6194, 0.4908, 0.6194, 0.3903, 0.6235, 0.3897, 0.6194, 0.3608, 0.6194, 0.2592, 0.6235, 0.2592, 0.6235, 0.363, 0.2399, 0.5092, 0.1342, 0.5092, 0.1342, 0.5056, 0.238, 0.5056, 0.3658, 0.5056, 0.3658, 0.5092, 0.2642, 0.5092, 0.2647, 0.5056, 0.3658, 0.5, 0.3658, 0.5015, 0.2653, 0.5015, 0.2655, 0.5, 0.2358, 0.5015, 0.1342, 0.5015, 0.1342, 0.5, 0.235, 0.5, 0.6158, 0.2444, 0.6179, 0.2408, 0.6179, 0.2429, 0.6158, 0.2444, 0.6158, 0.005598, 0.6158, 0.005592, 0.6196, 0.005361, 0.6194, 0.0092, 0.625, 0.4908, 0.6235, 0.4908, 0.6235, 0.3897, 0.625, 0.3892, 0.6235, 0.363, 0.6235, 0.2592, 0.625, 0.2592, 0.625, 0.3649, 0.6158, 0.2592, 0.6194, 0.2592, 0.6194, 0.3608, 0.6158, 0.36, 0.6194, 0.3903, 0.6194, 0.4908, 0.6158, 0.4908, 0.6158, 0.3905, 0.6116, 0.2408, 0.6194, 0.2408, 0.6158, 0.2444, 0.6194, 0.0092, 0.6122, 0.0092, 0.6158, 0.005598, 0.6116, 0.2408, 0.6116, 0.0092, 0.6194, 0.0092, 0.6194, 0.2408, 0.5192, 0.2187, 0.5186, 0.217, 0.4814, 0.217, 0.4808, 0.2187, 0.4801, 0.2233, 0.4799, 0.2274, 0.4799, 0.25, 0.5201, 0.25, 0.5201, 0.2274, 0.5199, 0.2233, 0.4808, 0.3104, 0.4814, 0.3137, 0.5186, 0.3137, 0.5192, 0.3104, 0.5199, 0.3015, 0.5201, 0.2937, 0.5201, 0.25, 0.4799, 0.25, 0.4799, 0.2937, 0.4801, 0.3015, 0.6235, 0.9908, 0.6194, 0.9908, 0.6194, 0.9833, 0.6235, 0.9827, 0.6194, 0.9644, 0.6194, 0.7592, 0.6235, 0.7592, 0.6235, 0.9666, 0.1584, 0.7444, 0.3658, 0.7444, 0.3658, 0.7485, 0.1606, 0.7485, 0.1342, 0.7485, 0.1342, 0.7444, 0.1423, 0.7444, 0.1417, 0.7485, 0.3842, 0.9636, 0.3842, 0.7592, 0.6158, 0.7592, 0.6158, 0.9636, 0.6158, 0.9908, 0.3842, 0.9908, 0.3842, 0.9835, 0.6158, 0.9835, 0.625, 0.9908, 0.6235, 0.9908, 0.6235, 0.9827, 0.625, 0.9822, 0.6235, 0.9666, 0.6235, 0.7592, 0.625, 0.7592, 0.625, 0.9686, 0.6158, 0.9636, 0.6158, 0.7592, 0.6194, 0.7592, 0.6194, 0.9644, 0.6194, 0.9908, 0.6158, 0.9908, 0.6158, 0.9835, 0.6194, 0.9833, 0.1564, 0.7408, 0.3658, 0.7408, 0.3658, 0.7444, 0.1584, 0.7444, 0.1342, 0.7444, 0.1342, 0.7408, 0.1428, 0.7408, 0.1423, 0.7444, 0.1415, 0.75, 0.1342, 0.75, 0.1342, 0.7485, 0.1417, 0.7485, 0.3658, 0.7485, 0.3658, 0.75, 0.1614, 0.75, 0.1606, 0.7485, 0.1342, 0.7408, 0.1342, 0.5092, 0.2399, 0.5092, 0.259, 0.5449, 0.2642, 0.5092, 0.3658, 0.5092, 0.3658, 0.7408, 0.1564, 0.7408, 0.1457, 0.7207, 0.1428, 0.7408, 0.741, 0.5449, 0.7601, 0.5092, 0.8658, 0.5092, 0.8658, 0.7408, 0.8572, 0.7408, 0.8543, 0.7207, 0.8436, 0.7408, 0.6342, 0.7408, 0.6342, 0.5092, 0.7358, 0.5092, 0.1306, 0.5092, 0.1306, 0.7408, 0.1265, 0.7408, 0.1265, 0.5092, 0.3786, 0.7535, 0.3767, 0.7554, 0.3767, 0.7554, 0.3842, 0.5092, 0.6158, 0.5092, 0.6158, 0.7408, 0.3842, 0.7408, 0.3709, 0.7408, 0.3709, 0.5092, 0.3791, 0.5092, 0.3791, 0.7408, 0.3658, 0.5056, 0.1342, 0.5056, 0.1342, 0.5015, 0.3658, 0.5015, 0.6196, 0.005361, 0.6196, 0.003451, 0.6215, 0.005361, 0.3842, 0.001494, 0.6158, 0.001494, 0.6158, 0.005592, 0.3842, 0.005592, 0.3804, 0.2446, 0.3804, 0.2465, 0.3785, 0.2446, 0.6196, 0.4946, 0.6215, 0.4946, 0.6196, 0.4965, 0.1304, 0.7446, 0.1304, 0.7465, 0.1285, 0.7446, 0.6196, 0.7446, 0.6215, 0.7446, 0.6196, 0.7465, 0.6291, 0.5092, 0.6291, 0.7408, 0.6209, 0.7408, 0.6209, 0.5092, 0.3696, 0.5054, 0.3696, 0.5035, 0.3715, 0.5054, 0.6158, 0.4944, 0.6158, 0.4929, 0.6179, 0.4908, 0.6179, 0.4929, 0.6235, 0.4908, 0.625, 0.4908, 0.625, 0.4929, 0.6224, 0.4929, 0.6158, 0.5041, 0.6179, 0.5019, 0.6179, 0.5071, 0.6158, 0.5071, 0.3694, 0.5092, 0.3679, 0.5092, 0.3658, 0.5071, 0.3679, 0.5071, 0.3658, 0.5015, 0.3658, 0.5, 0.3679, 0.5, 0.3679, 0.5026, 0.3791, 0.5092, 0.3769, 0.5071, 0.3821, 0.5071, 0.3821, 0.5092, 0.6158, 0.7459, 0.6158, 0.7429, 0.6179, 0.7429, 0.6179, 0.7481, 0.3791, 0.7408, 0.3821, 0.7408, 0.3821, 0.7429, 0.3769, 0.7429, 0.1265, 0.5092, 0.125, 0.5092, 0.125, 0.5071, 0.1276, 0.5071, 0.1306, 0.4997, 0.1342, 0.5, 0.1321, 0.5015, 0.1321, 0.5026, 0.1306, 0.5092, 0.1321, 0.5071, 0.1342, 0.5071, 0.1321, 0.5092, 0.6158, 0.005598, 0.6116, 0.0092, 0.3842, 0.0092, 0.3842, 0.005592, 0.6158, 0.005592, 0.6158, 0.001494, 0.6158, 0.0, 0.6179, 0.0, 0.6179, 0.002588, 0.6242, 0.008495, 0.6224, 0.007087, 0.6235, 0.005592, 0.625, 0.007087, 0.1306, 0.7408, 0.1342, 0.7408, 0.1342, 0.7444, 0.1304, 0.7446, 0.1335, 0.7492, 0.1321, 0.75, 0.1306, 0.7485, 0.1295, 0.7474, 0.1258, 0.7415, 0.1276, 0.7455, 0.1265, 0.7444, 0.125, 0.7429, 0.6158, 0.5041, 0.6158, 0.4959, 0.6179, 0.4981, 0.6179, 0.5019, 0.6194, 0.4908, 0.6235, 0.4908, 0.6215, 0.4946, 0.6196, 0.4946, 0.6291, 0.5092, 0.6209, 0.5092, 0.6231, 0.5071, 0.6269, 0.5071, 0.3791, 0.5092, 0.3709, 0.5092, 0.3731, 0.5071, 0.3769, 0.5071, 0.3658, 0.5056, 0.3658, 0.5015, 0.3696, 0.5035, 0.3696, 0.5054, 0.3694, 0.5015, 0.3735, 0.5056, 0.3715, 0.5054, 0.3696, 0.5035, 0.6209, 0.7408, 0.6291, 0.7408, 0.6269, 0.7429, 0.6231, 0.7429, 0.3709, 0.7408, 0.3791, 0.7408, 0.3769, 0.7429, 0.3731, 0.7429, 0.1306, 0.5092, 0.1265, 0.5092, 0.1276, 0.5071, 0.1295, 0.5071, 0.3842, 0.2459, 0.3842, 0.2541, 0.3821, 0.2519, 0.3821, 0.2481, 0.1342, 0.5015, 0.1342, 0.5056, 0.1321, 0.5045, 0.1321, 0.5026, 0.6235, 0.0092, 0.6194, 0.0092, 0.6196, 0.005361, 0.6215, 0.005361, 0.6158, 0.005592, 0.6158, 0.001494, 0.6196, 0.003451, 0.6196, 0.005361, 0.6194, 0.001494, 0.6235, 0.005592, 0.6215, 0.005361, 0.6196, 0.003451, 0.1265, 0.7408, 0.1306, 0.7408, 0.1304, 0.7446, 0.1285, 0.7446, 0.1342, 0.7444, 0.1342, 0.7485, 0.1304, 0.7465, 0.1304, 0.7446, 0.1306, 0.7485, 0.1265, 0.7444, 0.1285, 0.7446, 0.1304, 0.7465, 0.1342, 0.5092, 0.1342, 0.7408, 0.1306, 0.7408, 0.1306, 0.5092, 0.125, 0.7408, 0.125, 0.5092, 0.1265, 0.5092, 0.1265, 0.7408, 0.3658, 0.5092, 0.1342, 0.5092, 0.1342, 0.5056, 0.3658, 0.5056, 0.1342, 0.5, 0.3658, 0.5, 0.3658, 0.5015, 0.1342, 0.5015, 0.6158, 0.5092, 0.3842, 0.5092, 0.3842, 0.5041, 0.6158, 0.5041, 0.3842, 0.4908, 0.6158, 0.4908, 0.6158, 0.4959, 0.3842, 0.4959, 0.3842, 0.0, 0.6158, 0.0, 0.6158, 0.001494, 0.3842, 0.001494, 0.3842, 0.7408, 0.6158, 0.7408, 0.6158, 0.7459, 0.3842, 0.7459, 0.6342, 0.5092, 0.6342, 0.7408, 0.6291, 0.7408, 0.6291, 0.5092, 0.6158, 0.7408, 0.6158, 0.5092, 0.6209, 0.5092, 0.6209, 0.7408, 0.3658, 0.7408, 0.3658, 0.5092, 0.3709, 0.5092, 0.3709, 0.7408, 0.3842, 0.5092, 0.3842, 0.7408, 0.3791, 0.7408, 0.3791, 0.5092, 0.6158, 0.5041, 0.3842, 0.5041, 0.3842, 0.4959, 0.6158, 0.4959, 0.375, 0.6963, 0.375, 0.75, 0.3984, 0.75, 0.3896, 0.7069, 0.3885, 0.7025, 0.3868, 0.6975, 0.3858, 0.6956, 0.3984, 0.75, 0.375, 0.75, 0.375, 0.8394, 0.3788, 0.8407, 0.3812, 0.8346, 0.3853, 0.817, 0.3885, 0.8014, 0.3386, 0.6795, 0.3378, 0.6799, 0.3316, 0.6868, 0.2856, 0.75, 0.375, 0.75, 0.375, 0.6963, 0.3701, 0.6926, 0.3584, 0.6857, 0.3437, 0.6798, 0.6158, 0.4908, 0.3842, 0.4908, 0.3842, 0.2592, 0.5606, 0.2592, 0.5504, 0.2609, 0.6158, 0.2615, 0.3842, 0.2541, 0.3842, 0.2459, 0.6063, 0.2459, 0.5823, 0.2541, 0.6194, 0.1561, 0.6194, 0.0092, 0.6235, 0.0092, 0.6235, 0.1664, 0.6235, 0.2628, 0.6235, 0.4908, 0.6194, 0.4908, 0.6194, 0.2619, 0.6116, 0.2316, 0.6116, 0.2408, 0.3842, 0.2408, 0.3842, 0.0092, 0.6116, 0.0092, 0.6116, 0.1526, 0.5876, 0.1535, 0.3842, 0.2592, 0.3842, 0.2541, 0.5823, 0.2541, 0.5606, 0.2592, 0.6235, 0.1664, 0.6235, 0.0092, 0.625, 0.0092, 0.625, 0.1756, 0.6158, 0.005598, 0.6158, 0.005592, 0.6196, 0.005361, 0.6194, 0.0092, 0.625, 0.2636, 0.625, 0.4908, 0.6235, 0.4908, 0.6235, 0.2628, 0.6194, 0.2619, 0.6194, 0.4908, 0.6158, 0.4908, 0.6158, 0.2615, 0.6129, 0.2408, 0.6125, 0.2416, 0.6116, 0.2408, 0.6194, 0.0092, 0.6122, 0.0092, 0.6158, 0.005598, 0.6116, 0.0092, 0.6194, 0.0092, 0.6194, 0.1561, 0.6116, 0.1526, 0.6116, 0.2316, 0.6129, 0.2408, 0.6116, 0.2408, 0.3842, 0.2459, 0.3842, 0.2408, 0.6116, 0.2408, 0.6125, 0.242, 0.6063, 0.2459, 0.5192, 0.4525, 0.5186, 0.4509, 0.4814, 0.4509, 0.4808, 0.4525, 0.4801, 0.4568, 0.4799, 0.4607, 0.4799, 0.5, 0.5201, 0.5, 0.5201, 0.4607, 0.5199, 0.4568, 0.5201, 0.6045, 0.5201, 0.5, 0.4799, 0.5, 0.4799, 0.6045, 0.48, 0.6092, 0.4802, 0.615, 0.4808, 0.6217, 0.481, 0.6235, 0.4814, 0.625, 0.5186, 0.625, 0.519, 0.6235, 0.5192, 0.6217, 0.5198, 0.615, 0.52, 0.6092, 0.3842, 0.7459, 0.6158, 0.7459, 0.6158, 0.7531, 0.3842, 0.7531, 0.6235, 0.9908, 0.6194, 0.9908, 0.6194, 0.7922, 0.6235, 0.7917, 0.1342, 0.7485, 0.1342, 0.7444, 0.3333, 0.7444, 0.3328, 0.7485, 0.1342, 0.7408, 0.1342, 0.5092, 0.3658, 0.5092, 0.3658, 0.7408, 0.3646, 0.7408, 0.3375, 0.704, 0.3336, 0.7408, 0.6158, 0.7923, 0.6158, 0.9908, 0.3842, 0.9908, 0.3842, 0.7923, 0.6231, 0.7571, 0.6224, 0.7571, 0.6253, 0.7556, 0.625, 0.7592, 0.6243, 0.7582, 0.6169, 0.7564, 0.6179, 0.7571, 0.6179, 0.7574, 0.3679, 0.7474, 0.3686, 0.7488, 0.3679, 0.7476, 0.3694, 0.7408, 0.3679, 0.7429, 0.3666, 0.7429, 0.3658, 0.7429, 0.3658, 0.7429, 0.6158, 0.7531, 0.6158, 0.7459, 0.6179, 0.7481, 0.6179, 0.7519, 0.6169, 0.753, 0.6203, 0.7574, 0.6205, 0.7571, 0.6224, 0.7571, 0.6231, 0.7584, 0.3821, 0.7519, 0.3821, 0.7481, 0.3842, 0.7459, 0.3842, 0.7531, 0.3831, 0.753, 0.3666, 0.7448, 0.3679, 0.7455, 0.3679, 0.7474, 0.3676, 0.7476, 0.625, 0.9908, 0.6235, 0.9908, 0.6235, 0.7917, 0.625, 0.7914, 0.6243, 0.7592, 0.625, 0.7592, 0.625, 0.7604, 0.6194, 0.9908, 0.6158, 0.9908, 0.6158, 0.7923, 0.6194, 0.7922, 0.3646, 0.7408, 0.3658, 0.7408, 0.3658, 0.7424, 0.1342, 0.7444, 0.1342, 0.7408, 0.3336, 0.7408, 0.3333, 0.7444, 0.3327, 0.75, 0.1342, 0.75, 0.1342, 0.7485, 0.3328, 0.7485, 0.6354, 0.7408, 0.6342, 0.7408, 0.6342, 0.5092, 0.8614, 0.5092, 0.854, 0.544, 0.8658, 0.5744, 0.8658, 0.7408, 0.6664, 0.7408, 0.6625, 0.704])
me_cube.materials.append(mat_material)
me_cube.use_remesh_preserve_volume = False
me_cube.use_remesh_preserve_attributes = False
me_cube.use_mirror_vertex_groups = False
me_cube.update()
me_cube_003 = bpy.data.meshes.new('Cube.003')
me_cube_003.from_pydata([(-5.493, -1.0, -1.0), (-5.493, -1.0, 1.0), (-5.493, 1.0, -1.0), (-5.493, 1.0, 1.0), (-3.493, -1.0, -1.0), (-3.493, -1.0, 1.0), (-3.493, 1.0, -1.0), (-3.493, 1.0, 1.0), (2.994, -1.0, -1.0), (2.994, -1.0, 1.0), (2.994, 1.0, -1.0), (2.994, 1.0, 1.0), (4.994, -1.0, -1.0), (4.994, -1.0, 1.0), (4.994, 1.0, -1.0), (4.994, 1.0, 1.0)], [], [(0, 1, 3, 2), (2, 3, 7, 6), (6, 7, 5, 4), (4, 5, 1, 0), (2, 6, 4, 0), (7, 3, 1, 5), (8, 9, 11, 10), (10, 11, 15, 14), (14, 15, 13, 12), (12, 13, 9, 8), (10, 14, 12, 8), (15, 11, 9, 13)])
_uv = me_cube_003.uv_layers.new(name='UVMap')
_uv.uv.foreach_set('vector', [0.375, 0.0, 0.625, 0.0, 0.625, 0.25, 0.375, 0.25, 0.375, 0.25, 0.625, 0.25, 0.625, 0.5, 0.375, 0.5, 0.375, 0.5, 0.625, 0.5, 0.625, 0.75, 0.375, 0.75, 0.375, 0.75, 0.625, 0.75, 0.625, 1.0, 0.375, 1.0, 0.125, 0.5, 0.375, 0.5, 0.375, 0.75, 0.125, 0.75, 0.625, 0.5, 0.875, 0.5, 0.875, 0.75, 0.625, 0.75, 0.375, 0.0, 0.625, 0.0, 0.625, 0.25, 0.375, 0.25, 0.375, 0.25, 0.625, 0.25, 0.625, 0.5, 0.375, 0.5, 0.375, 0.5, 0.625, 0.5, 0.625, 0.75, 0.375, 0.75, 0.375, 0.75, 0.625, 0.75, 0.625, 1.0, 0.375, 1.0, 0.125, 0.5, 0.375, 0.5, 0.375, 0.75, 0.125, 0.75, 0.625, 0.5, 0.875, 0.5, 0.875, 0.75, 0.625, 0.75])
me_cube_003.materials.append(mat_material_002)
me_cube_003.use_remesh_fix_poles = True
me_cube_003.use_remesh_preserve_attributes = False
me_cube_003.use_mirror_vertex_groups = False
me_cube_003.update()

# ---- objects
ob_cube = bpy.data.objects.new('Cube', me_cube)
ob_cube_003 = bpy.data.objects.new('Cube.003', me_cube_003)

# ---- transforms, parenting, visibility, modifiers, constraints
ob_cube.location = (3.553e-15, 0.0, 0.0)
ob_cube.rotation_euler = (0.0, 1.571, 0.0)
ob_cube.scale = (0.9892, 0.296, 0.04413)
ob_cube.lock_rotations_4d = False
ob_cube.empty_display_type = 'ARROWS'
ob_cube.lineart.crease_threshold = 0.0
ob_cube_003.location = (-7.595e-08, 0.007971, 0.0)
ob_cube_003.rotation_euler = (0.0, 1.571, 0.0)
ob_cube_003.scale = (0.1168, 0.9861, 0.06422)
ob_cube_003.lineart.crease_threshold = 0.0
_m = ob_cube_003.modifiers.new('Boolean', 'BOOLEAN')
_m = ob_cube_003.modifiers.new('Boolean.001', 'BOOLEAN')

# ---- collection membership
col_collection.objects.link(ob_cube)
col_collection.objects.link(ob_cube_003)

# ---- scene / render settings (as saved in the file)
scene.frame_start = 1; scene.frame_end = 250; scene.frame_set(0)
scene.render.engine = 'BLENDER_EEVEE_NEXT'
scene.cycles.use_denoising = False
scene.cycles.samples = 128
scene.cycles.sampling_pattern = 'TABULATED_SOBOL'
scene.cycles.use_adaptive_sampling = False
scene.cycles.use_light_tree = False
scene.view_settings.view_transform = 'Filmic'
bpy.context.view_layer.update()

# ---- added for rendering (the .blend has no active camera and no usable light): camera, sun
cam_auto = bpy.data.cameras.new('AutoCamera')
cam_auto.lens = 50.0
cam_auto.sensor_width = 36.0
cam_auto.clip_end = 1000.0
ob_auto_camera = bpy.data.objects.new('AutoCamera', cam_auto)
scene.collection.objects.link(ob_auto_camera)
ob_auto_camera.location = (2.58731, -3.0968, 2.06985)
ob_auto_camera.rotation_euler = (1.09748, -7.21219e-08, 0.694738)
scene.camera = ob_auto_camera
light_auto_sun = bpy.data.lights.new('AutoSun', 'SUN')
light_auto_sun.energy = 3.0
light_auto_sun.angle = 0.0523599
ob_auto_sun = bpy.data.objects.new('AutoSun', light_auto_sun)
scene.collection.objects.link(ob_auto_sun)
ob_auto_sun.rotation_euler = (0.872665, 0.174533, 0.523599)
bpy.context.view_layer.update()
